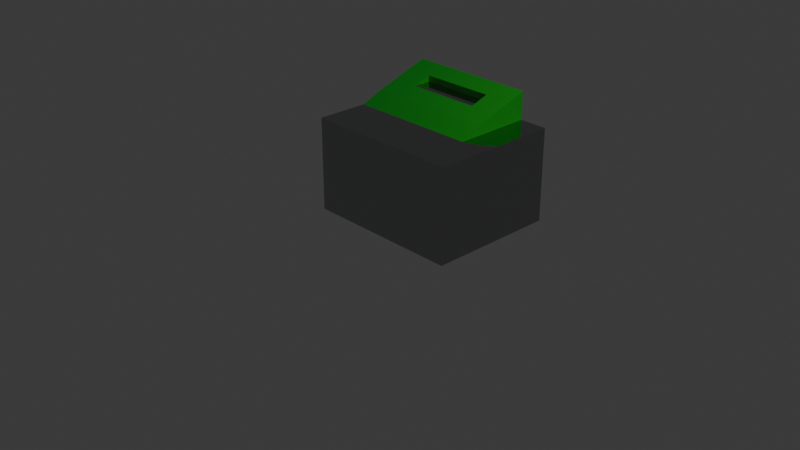 # Source: table.blend  (saved by Blender 4.2.66; exported with 4.5.12 LTS)
import bpy
from mathutils import Matrix  # noqa: F401  (used for matrix-valued properties, if any)

bpy.ops.wm.read_factory_settings(use_empty=True)
scene = bpy.context.scene
scene.name = 'Scene'

# ---- collections
col_collection = bpy.data.collections.new('Collection'); scene.collection.children.link(col_collection)

# ---- materials (node trees are filled in below, after node groups)
mat_metal = bpy.data.materials.new('Metal')
mat_metal.alpha_threshold = 0.0
mat_metal.roughness = 0.5
mat_metal.line_color = (0.0, 0.0, 0.0, 1.0)
mat_001 = bpy.data.materials.new('マテリアル.001')

# ---- material node trees
mat_metal.use_nodes = True; mat_metal.node_tree.nodes.clear()
_N = mat_metal.node_tree.nodes; _L = mat_metal.node_tree.links
n0 = _N.new('ShaderNodeOutputMaterial'); n0.name = 'Material Output'; n0.location = (300, 300)
n1 = _N.new('ShaderNodeBsdfPrincipled'); n1.name = 'Principled BSDF'; n1.location = (10, 300)
n1.inputs[1].default_value = 1.0
n1.inputs[2].default_value = 0.1
n1.inputs[3].default_value = 1.45
n2 = _N.new('ShaderNodeRGB'); n2.name = 'RGB'; n2.location = (-343, 252)
n2.outputs[0].default_value = (0.4272, 0.4348, 0.4423, 1.0)
_L.new(n1.outputs[0], n0.inputs[0])
_L.new(n2.outputs[0], n1.inputs[0])
n0.is_active_output = True
mat_001.use_nodes = True; mat_001.node_tree.nodes.clear()
_N = mat_001.node_tree.nodes; _L = mat_001.node_tree.links
n0 = _N.new('ShaderNodeBsdfPrincipled'); n0.name = 'プリンシプルBSDF'; n0.location = (10, 300)
n0.inputs[0].default_value = (0.0, 0.2573, 0.002753, 1.0)
n0.inputs[2].default_value = 0.2
n0.inputs[3].default_value = 1.9
n1 = _N.new('ShaderNodeOutputMaterial'); n1.name = 'マテリアル出力'; n1.location = (300, 300)
_L.new(n0.outputs[0], n1.inputs[0])
n1.is_active_output = True

# ---- world
world_world = bpy.data.worlds.new('World'); scene.world = world_world
world_world.use_nodes = True; world_world.node_tree.nodes.clear()
_N = world_world.node_tree.nodes; _L = world_world.node_tree.links
n0 = _N.new('ShaderNodeOutputWorld'); n0.name = 'World Output'; n0.location = (300, 300)
n1 = _N.new('ShaderNodeBackground'); n1.name = 'Background'; n1.location = (10, 300)
n1.inputs[0].default_value = (0.05088, 0.05088, 0.05088, 1.0)
_L.new(n1.outputs[0], n0.inputs[0])
n0.is_active_output = True
world_world.color = (0.05088, 0.05088, 0.05088)
world_world.sun_shadow_jitter_overblur = 0.0

# ---- cameras
cam_camera = bpy.data.cameras.new('Camera')
cam_camera.clip_end = 100.0
cam_camera.ortho_scale = 7.314

# ---- lights
light_light = bpy.data.lights.new('Light', 'POINT')
light_light.energy = 1000.0
light_light.shadow_soft_size = 0.1

# ---- meshes
me_cube = bpy.data.meshes.new('Cube')
me_cube.from_pydata([(0.7, -0.4, 1.0), (0.7, -0.4, 0.0), (-0.7, -0.4, 1.0), (-0.7, -0.4, 0.0), (0.7, 1.0, 0.0), (-0.7, 1.0, 0.0), (-0.7, 1.0, 1.0), (0.7, 1.0, 1.0), (1.0, -0.4, 1.0), (1.0, -0.4, 0.0), (1.0, 1.0, 0.0), (1.0, 1.0, 1.0)], [], [(7, 0, 8, 11), (1, 0, 2, 3), (3, 5, 4, 1), (2, 0, 7, 6), (5, 6, 7, 4), (3, 2, 6, 5), (9, 10, 11, 8), (4, 7, 11, 10), (0, 1, 9, 8), (1, 4, 10, 9)])
_uv = me_cube.uv_layers.new(name='UVMap')
_uv.uv.foreach_set('vector', [0.5726, 0.5, 0.625, 0.75, 0.625, 0.75, 0.5726, 0.5, 0.375, 0.75, 0.625, 0.75, 0.625, 1.0, 0.375, 1.0, 0.375, 1.0, 0.375, 0.25, 0.375, 0.5, 0.375, 0.75, 0.625, 1.0, 0.625, 0.75, 0.5726, 0.5, 0.5718, 0.25, 0.375, 0.25, 0.5718, 0.25, 0.5726, 0.5, 0.375, 0.5, 0.375, 1.0, 0.625, 1.0, 0.5718, 0.25, 0.375, 0.25, 0.375, 0.75, 0.375, 0.5, 0.5726, 0.5, 0.625, 0.75, 0.375, 0.5, 0.5726, 0.5, 0.5726, 0.5, 0.375, 0.5, 0.625, 0.75, 0.375, 0.75, 0.375, 0.75, 0.625, 0.75, 0.375, 0.75, 0.375, 0.5, 0.375, 0.5, 0.375, 0.75])
me_cube.materials.append(mat_metal)
me_cube.use_mirror_vertex_groups = False
me_cube.update()
me_cube_001 = bpy.data.meshes.new('Cube.001')
me_cube_001.from_pydata([(0.7, 0.4, 1.1), (-0.7, 0.4, 1.1), (0.7, 1.0, 1.3), (-0.7, 1.0, 1.3), (0.7, 0.16, 1.0), (-0.7, 0.16, 1.0), (-0.4, 0.4, 1.1), (0.4, 0.4, 1.1), (-0.4, 1.0, 1.3), (0.4, 1.0, 1.3), (-0.7, 0.6, 1.167), (-0.7, 0.8, 1.233), (0.7, 0.6, 1.167), (0.7, 0.8, 1.233), (-0.4, 0.6, 1.167), (-0.4, 0.8, 1.233), (0.4, 0.6, 1.167), (0.4, 0.8, 1.233), (-0.4, 0.8, 1.167), (0.4, 0.8, 1.167), (-0.7, 1.0, 1.0), (-0.7, 0.4, 1.0), (0.7, 1.0, 1.0), (0.7, 0.4, 1.0)], [], [(17, 13, 2, 9), (0, 23, 22, 2, 13, 12), (0, 7, 6, 1, 5, 4), (11, 15, 8, 3), (14, 16, 19, 18), (1, 6, 14, 10), (10, 14, 15, 11), (6, 7, 16, 14), (17, 19, 16), (7, 0, 12, 16), (16, 12, 13, 17), (14, 18, 15), (18, 19, 17, 15), (9, 8, 15, 17), (22, 20, 3, 8, 9, 2), (21, 5, 1), (20, 21, 1, 10, 11, 3), (4, 23, 0)])
me_cube_001.polygons.foreach_set('material_index', [0, 0, 0, 0, 1, 0, 0, 0, 0, 0, 0, 0, 0, 0, 0, 0, 0, 0])
_uv = me_cube_001.uv_layers.new(name='UVMap')
_uv.uv.foreach_set('vector', [0.7083, 0.5, 0.625, 0.5, 0.625, 0.5, 0.7083, 0.5, 0.625, 0.5, 0.6041, 0.5, 0.5726, 0.5, 0.625, 0.5, 0.625, 0.5, 0.625, 0.5, 0.625, 0.5, 0.7083, 0.5, 0.7917, 0.5, 0.875, 0.5, 0.875, 0.625, 0.625, 0.625, 0.875, 0.5, 0.7917, 0.5, 0.7917, 0.5, 0.875, 0.5, 0.7917, 0.5, 0.7083, 0.5, 0.7083, 0.5, 0.7917, 0.5, 0.875, 0.5, 0.7917, 0.5, 0.7917, 0.5, 0.875, 0.5, 0.875, 0.5, 0.7917, 0.5, 0.7917, 0.5, 0.875, 0.5, 0.7917, 0.5, 0.7083, 0.5, 0.7083, 0.5, 0.7917, 0.5, 0.7083, 0.5, 0.7083, 0.5, 0.7083, 0.5, 0.7083, 0.5, 0.625, 0.5, 0.625, 0.5, 0.7083, 0.5, 0.7083, 0.5, 0.625, 0.5, 0.625, 0.5, 0.7083, 0.5, 0.7917, 0.5, 0.7917, 0.5, 0.7917, 0.5, 0.7917, 0.5, 0.7083, 0.5, 0.7083, 0.5, 0.7917, 0.5, 0.7083, 0.5, 0.7917, 0.5, 0.7917, 0.5, 0.7083, 0.5, 0.5726, 0.5, 0.5718, 0.25, 0.625, 0.25, 0.625, 0.3333, 0.625, 0.4167, 0.625, 0.5, 0.6038, 0.25, 0.625, 0.125, 0.625, 0.25, 0.5718, 0.25, 0.6038, 0.25, 0.625, 0.25, 0.625, 0.25, 0.625, 0.25, 0.625, 0.25, 0.625, 0.625, 0.6041, 0.5, 0.625, 0.5])
me_cube_001.materials.append(mat_001)
me_cube_001.materials.append(mat_metal)
me_cube_001.use_mirror_vertex_groups = False
me_cube_001.update()

# ---- objects
ob_cube = bpy.data.objects.new('Cube', me_cube)
ob_light = bpy.data.objects.new('Light', light_light)
ob_camera = bpy.data.objects.new('Camera', cam_camera)
ob_cube_001 = bpy.data.objects.new('Cube.001', me_cube_001)

# ---- transforms, parenting, visibility, modifiers, constraints
ob_cube.location = (0.0, 0.0, 0.0)
ob_cube.lock_rotations_4d = False
ob_cube.empty_display_type = 'ARROWS'
ob_cube.lineart.crease_threshold = 0.0
ob_light.location = (4.076, 1.005, 5.904)
ob_light.rotation_euler = (0.6503, 0.05522, 1.866)
ob_light.lock_rotations_4d = False
ob_light.empty_display_type = 'ARROWS'
ob_light.color = (0.0, 0.0, 0.0, 0.0)
ob_light.lineart.crease_threshold = 0.0
ob_camera.location = (7.359, -6.926, 4.958)
ob_camera.rotation_euler = (1.109, 0.0, 0.8149)
ob_camera.lock_rotations_4d = False
ob_camera.empty_display_type = 'ARROWS'
ob_camera.color = (0.0, 0.0, 0.0, 0.0)
ob_camera.display_type = 'WIRE'
ob_camera.lineart.crease_threshold = 0.0
ob_cube_001.location = (0.0, 0.0, 0.0)
ob_cube_001.lock_rotations_4d = False
ob_cube_001.empty_display_type = 'ARROWS'
ob_cube_001.lineart.crease_threshold = 0.0

# ---- collection membership
col_collection.objects.link(ob_cube)
col_collection.objects.link(ob_light)
col_collection.objects.link(ob_camera)
col_collection.objects.link(ob_cube_001)

# ---- scene / render settings (as saved in the file)
scene.camera = ob_camera
scene.frame_start = 1; scene.frame_end = 250; scene.frame_set(1)
scene.render.engine = 'BLENDER_EEVEE_NEXT'
bpy.context.view_layer.update()

